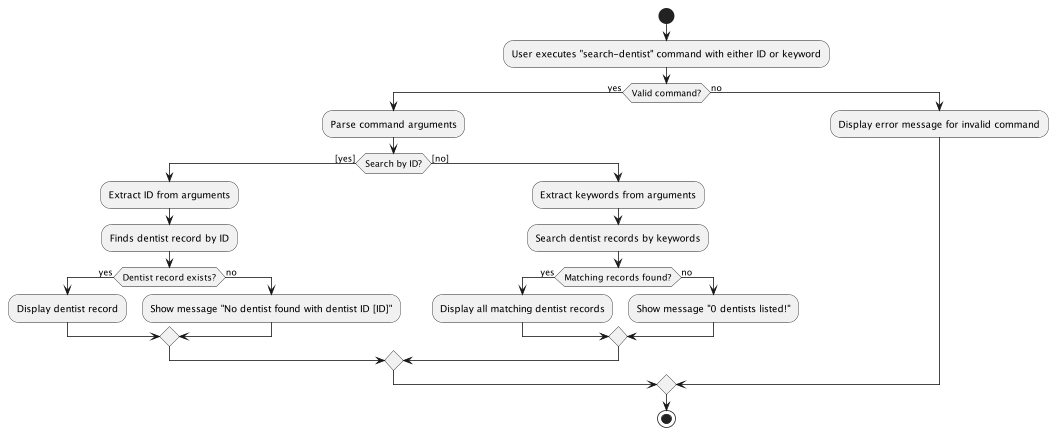

The diagram above was rendered by PlantUML. Its source (embedded in the PNG):
@startuml
start

:User executes "search-dentist" command with either ID or keyword;

' Check the command's validity
if (Valid command?) then (yes)
    :Parse command arguments;

    ' Decide the search type based on the parsed arguments
    if (Search by ID?) then ([yes])
        :Extract ID from arguments;
        :Finds dentist record by ID;

        ' Decision point after search attempt
        if (Dentist record exists?) then (yes)
            :Display dentist record;
        else (no)
            :Show message "No dentist found with dentist ID [ID]";
        endif
    else ([no])
        :Extract keywords from arguments;
        :Search dentist records by keywords;

        ' Decision point after search attempt
        if (Matching records found?) then (yes)
            :Display all matching dentist records;
        else (no)
            :Show message "0 dentists listed!";
        endif
    endif
else (no)
    :Display error message for invalid command;
endif

stop
@enduml